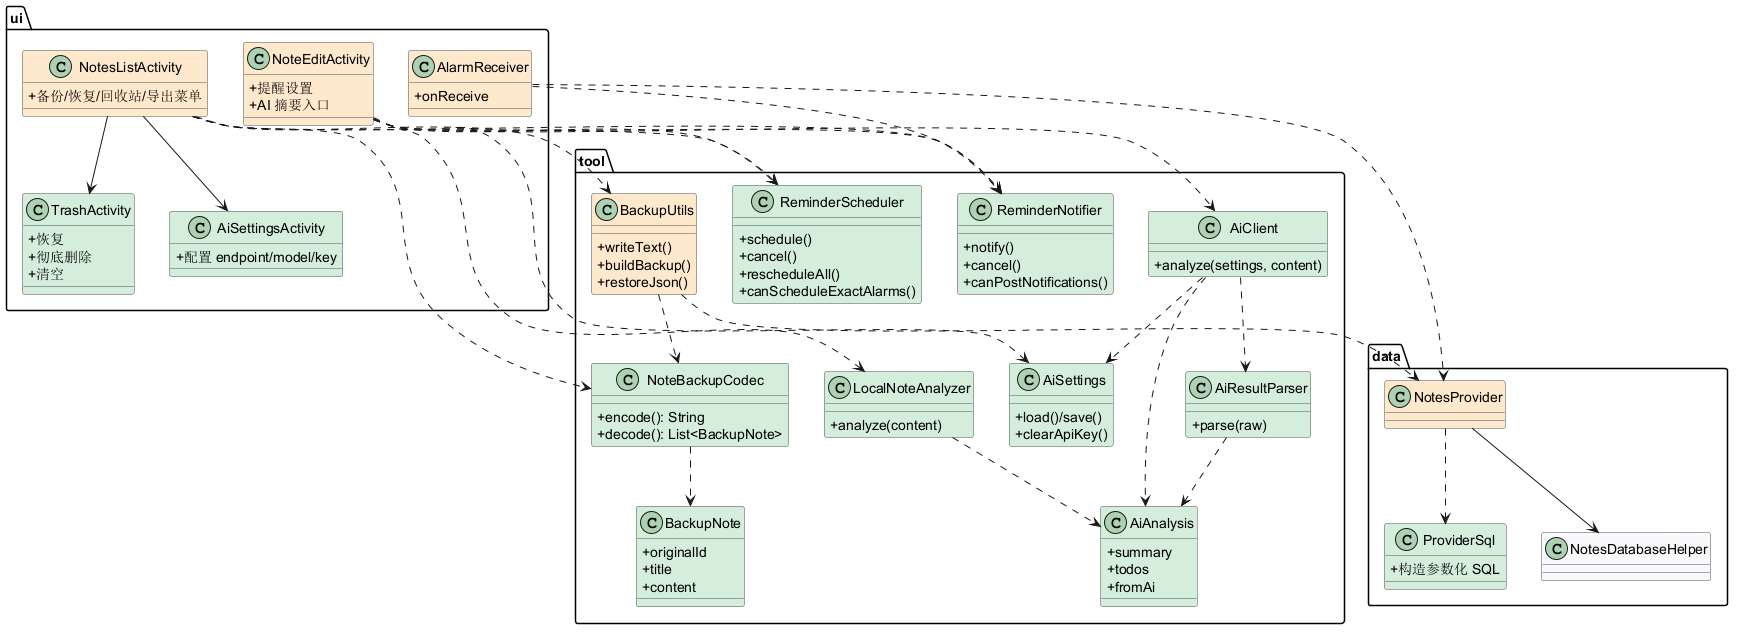

The diagram above was rendered by PlantUML. Its source (embedded in the PNG):
@startuml
' 小米便签维护后设计类图（绿色为新增类，橙色为重构类）
skinparam classAttributeIconSize 0
skinparam class {
  BackgroundColor #F8F9FA
  BorderColor #495057
}

package "ui" {
  class NotesListActivity #FFE8CC {
    +备份/恢复/回收站/导出菜单
  }
  class NoteEditActivity #FFE8CC {
    +提醒设置
    +AI 摘要入口
  }
  class TrashActivity #D4EDDA {
    +恢复
    +彻底删除
    +清空
  }
  class AiSettingsActivity #D4EDDA {
    +配置 endpoint/model/key
  }
  class AlarmReceiver #FFE8CC {
    +onReceive
  }
}

package "tool" {
  class BackupUtils #FFE8CC {
    +writeText()
    +buildBackup()
    +restoreJson()
  }
  class NoteBackupCodec #D4EDDA {
    +encode(): String
    +decode(): List<BackupNote>
  }
  class BackupNote #D4EDDA {
    +originalId
    +title
    +content
  }
  class ReminderScheduler #D4EDDA {
    +schedule()
    +cancel()
    +rescheduleAll()
    +canScheduleExactAlarms()
  }
  class ReminderNotifier #D4EDDA {
    +notify()
    +cancel()
    +canPostNotifications()
  }
  class AiClient #D4EDDA {
    +analyze(settings, content)
  }
  class LocalNoteAnalyzer #D4EDDA {
    +analyze(content)
  }
  class AiResultParser #D4EDDA {
    +parse(raw)
  }
  class AiSettings #D4EDDA {
    +load()/save()
    +clearApiKey()
  }
  class AiAnalysis #D4EDDA {
    +summary
    +todos
    +fromAi
  }
}

package "data" {
  class NotesProvider #FFE8CC
  class ProviderSql #D4EDDA {
    +构造参数化 SQL
  }
  class NotesDatabaseHelper
}

NotesListActivity --> TrashActivity
NotesListActivity --> AiSettingsActivity
NotesListActivity ..> BackupUtils
NotesListActivity ..> NoteBackupCodec
NotesListActivity ..> ReminderScheduler
NotesListActivity ..> ReminderNotifier

NoteEditActivity ..> AiClient
NoteEditActivity ..> AiSettings
NoteEditActivity ..> LocalNoteAnalyzer
NoteEditActivity ..> ReminderScheduler
NoteEditActivity ..> ReminderNotifier

AlarmReceiver ..> ReminderNotifier
AlarmReceiver ..> NotesProvider

AiClient ..> AiSettings
AiClient ..> AiResultParser
AiClient ..> AiAnalysis
LocalNoteAnalyzer ..> AiAnalysis
AiResultParser ..> AiAnalysis

BackupUtils ..> NoteBackupCodec
NoteBackupCodec ..> BackupNote
BackupUtils ..> NotesProvider

NotesProvider ..> ProviderSql
NotesProvider --> NotesDatabaseHelper
@enduml